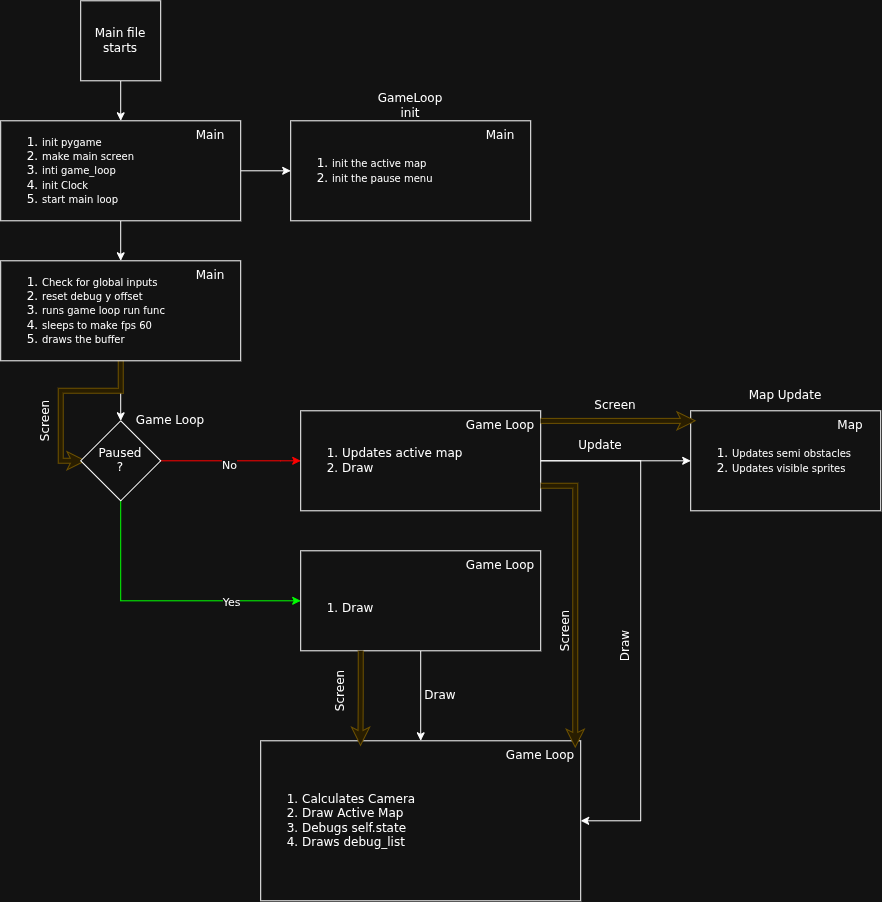

The diagram above was exported from draw.io. Its source (the exported page's mxGraphModel, read from the mxfile embedded in the PNG):
<mxGraphModel dx="1229" dy="857" grid="1" gridSize="10" guides="1" tooltips="1" connect="1" arrows="1" fold="1" page="1" pageScale="1" pageWidth="1920" pageHeight="1200" math="0" shadow="0">
  <root>
    <mxCell id="0" />
    <mxCell id="1" parent="0" />
    <mxCell id="tvW7-W6cH33fFGn6sAF9-4" edge="1" parent="1" source="tvW7-W6cH33fFGn6sAF9-2" style="edgeStyle=orthogonalEdgeStyle;rounded=0;orthogonalLoop=1;jettySize=auto;html=1;entryX=0.5;entryY=0;entryDx=0;entryDy=0;" target="tvW7-W6cH33fFGn6sAF9-3">
      <mxGeometry relative="1" as="geometry" />
    </mxCell>
    <mxCell id="tvW7-W6cH33fFGn6sAF9-2" parent="1" style="whiteSpace=wrap;html=1;aspect=fixed;" value="Main file starts" vertex="1">
      <mxGeometry height="80" width="80" x="800" y="40" as="geometry" />
    </mxCell>
    <mxCell id="tvW7-W6cH33fFGn6sAF9-13" edge="1" parent="1" source="tvW7-W6cH33fFGn6sAF9-3" style="edgeStyle=orthogonalEdgeStyle;rounded=0;orthogonalLoop=1;jettySize=auto;html=1;entryX=0.5;entryY=0;entryDx=0;entryDy=0;" target="tvW7-W6cH33fFGn6sAF9-12">
      <mxGeometry relative="1" as="geometry" />
    </mxCell>
    <mxCell id="tvW7-W6cH33fFGn6sAF9-16" edge="1" parent="1" source="tvW7-W6cH33fFGn6sAF9-3" style="edgeStyle=orthogonalEdgeStyle;rounded=0;orthogonalLoop=1;jettySize=auto;html=1;entryX=0;entryY=0.5;entryDx=0;entryDy=0;" target="tvW7-W6cH33fFGn6sAF9-15">
      <mxGeometry relative="1" as="geometry" />
    </mxCell>
    <mxCell id="tvW7-W6cH33fFGn6sAF9-3" parent="1" style="rounded=0;whiteSpace=wrap;html=1;align=left;" value="&lt;ol&gt;&lt;li&gt;&lt;font style=&quot;font-size: 10px;&quot;&gt;init pygame&lt;/font&gt;&lt;/li&gt;&lt;li&gt;&lt;font style=&quot;font-size: 10px;&quot;&gt;make main screen&lt;/font&gt;&lt;/li&gt;&lt;li&gt;&lt;font style=&quot;font-size: 10px;&quot;&gt;inti game_loop&lt;/font&gt;&lt;/li&gt;&lt;li&gt;&lt;font style=&quot;font-size: 10px;&quot;&gt;init Clock&lt;/font&gt;&lt;/li&gt;&lt;li&gt;&lt;font style=&quot;font-size: 10px;&quot;&gt;start main loop&lt;/font&gt;&lt;/li&gt;&lt;/ol&gt;" vertex="1">
      <mxGeometry height="100" width="240" x="720" y="160" as="geometry" />
    </mxCell>
    <mxCell id="tvW7-W6cH33fFGn6sAF9-19" edge="1" parent="1" source="tvW7-W6cH33fFGn6sAF9-12" style="edgeStyle=orthogonalEdgeStyle;rounded=0;orthogonalLoop=1;jettySize=auto;html=1;entryX=0.5;entryY=0;entryDx=0;entryDy=0;" target="tvW7-W6cH33fFGn6sAF9-18">
      <mxGeometry relative="1" as="geometry" />
    </mxCell>
    <mxCell id="tvW7-W6cH33fFGn6sAF9-58" edge="1" parent="1" source="tvW7-W6cH33fFGn6sAF9-12" style="edgeStyle=orthogonalEdgeStyle;rounded=0;orthogonalLoop=1;jettySize=auto;html=1;entryX=0;entryY=0.5;entryDx=0;entryDy=0;shape=pipe;fillColor=#fff2cc;strokeColor=#d6b656;gradientColor=#ffd966;" target="tvW7-W6cH33fFGn6sAF9-18">
      <mxGeometry relative="1" as="geometry" />
    </mxCell>
    <mxCell id="tvW7-W6cH33fFGn6sAF9-12" parent="1" style="rounded=0;whiteSpace=wrap;html=1;align=left;" value="&lt;ol&gt;&lt;li&gt;&lt;font size=&quot;1&quot;&gt;Check for global inputs&lt;/font&gt;&lt;/li&gt;&lt;li&gt;&lt;font size=&quot;1&quot;&gt;reset debug y offset&lt;/font&gt;&lt;/li&gt;&lt;li&gt;&lt;font size=&quot;1&quot;&gt;runs game loop run func&amp;nbsp;&lt;/font&gt;&lt;/li&gt;&lt;li&gt;&lt;font size=&quot;1&quot;&gt;sleeps to make fps 60&lt;/font&gt;&lt;/li&gt;&lt;li&gt;&lt;font size=&quot;1&quot;&gt;draws the buffer&lt;/font&gt;&lt;/li&gt;&lt;/ol&gt;" vertex="1">
      <mxGeometry height="100" width="240" x="720" y="300" as="geometry" />
    </mxCell>
    <mxCell id="tvW7-W6cH33fFGn6sAF9-15" parent="1" style="rounded=0;whiteSpace=wrap;html=1;align=left;" value="&lt;ol&gt;&lt;li&gt;&lt;font size=&quot;1&quot;&gt;init the active map&lt;/font&gt;&lt;/li&gt;&lt;li&gt;&lt;font size=&quot;1&quot;&gt;init the pause menu&lt;/font&gt;&lt;/li&gt;&lt;/ol&gt;" vertex="1">
      <mxGeometry height="100" width="240" x="1010" y="160" as="geometry" />
    </mxCell>
    <mxCell id="tvW7-W6cH33fFGn6sAF9-17" parent="1" style="text;html=1;whiteSpace=wrap;strokeColor=none;fillColor=none;align=center;verticalAlign=middle;rounded=0;" value="GameLoop init" vertex="1">
      <mxGeometry height="30" width="60" x="1100" y="130" as="geometry" />
    </mxCell>
    <mxCell id="tvW7-W6cH33fFGn6sAF9-25" edge="1" parent="1" source="tvW7-W6cH33fFGn6sAF9-18" style="edgeStyle=orthogonalEdgeStyle;rounded=0;orthogonalLoop=1;jettySize=auto;html=1;entryX=0;entryY=0.5;entryDx=0;entryDy=0;fillColor=#a20025;strokeColor=light-dark(#6F0000,#FF0000);" target="tvW7-W6cH33fFGn6sAF9-24">
      <mxGeometry relative="1" as="geometry">
        <Array as="points">
          <mxPoint x="1000.03" y="500" />
        </Array>
      </mxGeometry>
    </mxCell>
    <mxCell id="tvW7-W6cH33fFGn6sAF9-26" connectable="0" parent="tvW7-W6cH33fFGn6sAF9-25" style="edgeLabel;html=1;align=center;verticalAlign=middle;resizable=0;points=[];" value="No" vertex="1">
      <mxGeometry relative="1" x="-0.0644" y="-2" as="geometry">
        <mxPoint x="2" y="2" as="offset" />
      </mxGeometry>
    </mxCell>
    <mxCell id="tvW7-W6cH33fFGn6sAF9-30" edge="1" parent="1" source="tvW7-W6cH33fFGn6sAF9-18" style="edgeStyle=orthogonalEdgeStyle;rounded=0;orthogonalLoop=1;jettySize=auto;html=1;entryX=0;entryY=0.5;entryDx=0;entryDy=0;strokeColor=light-dark(#000000,#00FF00);" target="tvW7-W6cH33fFGn6sAF9-29">
      <mxGeometry relative="1" as="geometry">
        <Array as="points">
          <mxPoint x="840" y="640" />
        </Array>
      </mxGeometry>
    </mxCell>
    <mxCell id="tvW7-W6cH33fFGn6sAF9-31" connectable="0" parent="tvW7-W6cH33fFGn6sAF9-30" style="edgeLabel;html=1;align=center;verticalAlign=middle;resizable=0;points=[];" value="Yes" vertex="1">
      <mxGeometry relative="1" x="0.4966" y="-1" as="geometry">
        <mxPoint as="offset" />
      </mxGeometry>
    </mxCell>
    <mxCell id="tvW7-W6cH33fFGn6sAF9-18" parent="1" style="rhombus;whiteSpace=wrap;html=1;shapeInside=1;" value="&lt;div&gt;Paused ?&lt;/div&gt;" vertex="1">
      <mxGeometry height="80" width="80" x="800" y="460" as="geometry" />
    </mxCell>
    <mxCell id="tvW7-W6cH33fFGn6sAF9-38" edge="1" parent="1" source="tvW7-W6cH33fFGn6sAF9-24" style="edgeStyle=orthogonalEdgeStyle;rounded=0;orthogonalLoop=1;jettySize=auto;html=1;exitX=1;exitY=0.5;exitDx=0;exitDy=0;entryX=1;entryY=0.5;entryDx=0;entryDy=0;" target="tvW7-W6cH33fFGn6sAF9-35">
      <mxGeometry relative="1" as="geometry">
        <Array as="points">
          <mxPoint x="1360" y="500" />
          <mxPoint x="1360" y="860" />
        </Array>
        <mxPoint x="1320" y="870.5714285714286" as="targetPoint" />
      </mxGeometry>
    </mxCell>
    <mxCell id="tvW7-W6cH33fFGn6sAF9-24" parent="1" style="rounded=0;whiteSpace=wrap;html=1;align=left;" value="&lt;ol&gt;&lt;li&gt;Updates active map&amp;nbsp;&lt;/li&gt;&lt;li&gt;Draw&lt;/li&gt;&lt;/ol&gt;" vertex="1">
      <mxGeometry height="100" width="240" x="1020" y="450" as="geometry" />
    </mxCell>
    <mxCell id="tvW7-W6cH33fFGn6sAF9-36" edge="1" parent="1" source="tvW7-W6cH33fFGn6sAF9-29" style="edgeStyle=orthogonalEdgeStyle;rounded=0;orthogonalLoop=1;jettySize=auto;html=1;entryX=0.5;entryY=0;entryDx=0;entryDy=0;" target="tvW7-W6cH33fFGn6sAF9-35">
      <mxGeometry relative="1" as="geometry" />
    </mxCell>
    <mxCell id="tvW7-W6cH33fFGn6sAF9-29" parent="1" style="rounded=0;whiteSpace=wrap;html=1;align=left;" value="&lt;div&gt;&lt;br&gt;&lt;/div&gt;&lt;ol&gt;&lt;li&gt;Draw&lt;/li&gt;&lt;/ol&gt;" vertex="1">
      <mxGeometry height="100" width="240" x="1020" y="590" as="geometry" />
    </mxCell>
    <mxCell id="tvW7-W6cH33fFGn6sAF9-32" parent="1" style="rounded=0;whiteSpace=wrap;html=1;align=left;" value="&lt;ol&gt;&lt;li&gt;&lt;font style=&quot;font-size: 10px;&quot;&gt;Updates semi obstacles&lt;/font&gt;&lt;/li&gt;&lt;li style=&quot;&quot;&gt;&lt;font style=&quot;font-size: 10px;&quot;&gt;Updates visible sprites&lt;/font&gt;&lt;/li&gt;&lt;/ol&gt; " vertex="1">
      <mxGeometry height="100" width="190" x="1410" y="450" as="geometry" />
    </mxCell>
    <mxCell id="tvW7-W6cH33fFGn6sAF9-33" edge="1" parent="1" source="tvW7-W6cH33fFGn6sAF9-24" style="rounded=0;orthogonalLoop=1;jettySize=auto;html=1;entryX=0;entryY=0.5;entryDx=0;entryDy=0;" target="tvW7-W6cH33fFGn6sAF9-32">
      <mxGeometry relative="1" as="geometry">
        <mxPoint x="1400" y="500" as="targetPoint" />
      </mxGeometry>
    </mxCell>
    <mxCell id="tvW7-W6cH33fFGn6sAF9-34" parent="1" style="text;html=1;whiteSpace=wrap;strokeColor=none;fillColor=none;align=center;verticalAlign=middle;rounded=0;" value="Update" vertex="1">
      <mxGeometry height="30" width="60" x="1290" y="470" as="geometry" />
    </mxCell>
    <mxCell id="tvW7-W6cH33fFGn6sAF9-35" parent="1" style="rounded=0;whiteSpace=wrap;html=1;align=left;" value="&lt;ol&gt;&lt;li&gt;Calculates Camera&lt;/li&gt;&lt;li&gt;Draw Active Map&lt;/li&gt;&lt;li&gt;Debugs self.state&lt;/li&gt;&lt;li&gt;Draws debug_list&lt;/li&gt;&lt;/ol&gt; " vertex="1">
      <mxGeometry height="160" width="320" x="980" y="780" as="geometry" />
    </mxCell>
    <mxCell id="tvW7-W6cH33fFGn6sAF9-39" parent="1" style="text;html=1;whiteSpace=wrap;strokeColor=none;fillColor=none;align=center;verticalAlign=middle;rounded=0;rotation=-90;" value="Draw" vertex="1">
      <mxGeometry height="30" width="60" x="1315" y="670" as="geometry" />
    </mxCell>
    <mxCell id="tvW7-W6cH33fFGn6sAF9-41" parent="1" style="text;html=1;whiteSpace=wrap;strokeColor=none;fillColor=none;align=center;verticalAlign=middle;rounded=0;rotation=0;" value="Draw" vertex="1">
      <mxGeometry height="30" width="60" x="1130" y="720" as="geometry" />
    </mxCell>
    <mxCell id="tvW7-W6cH33fFGn6sAF9-43" parent="1" style="text;html=1;whiteSpace=wrap;strokeColor=none;fillColor=none;align=center;verticalAlign=middle;rounded=0;" value="Map Update" vertex="1">
      <mxGeometry height="30" width="80" x="1465" y="420" as="geometry" />
    </mxCell>
    <mxCell id="tvW7-W6cH33fFGn6sAF9-49" edge="1" parent="1" style="edgeStyle=orthogonalEdgeStyle;rounded=0;orthogonalLoop=1;jettySize=auto;html=1;exitX=0.999;exitY=0.101;exitDx=0;exitDy=0;endArrow=classic;endFill=1;exitPerimeter=0;shape=pipe;fillColor=#fff2cc;strokeColor=#d6b656;gradientColor=#ffd966;">
      <mxGeometry relative="1" as="geometry">
        <Array as="points" />
        <mxPoint x="1260" y="460.1" as="sourcePoint" />
        <mxPoint x="1410" y="460.07" as="targetPoint" />
      </mxGeometry>
    </mxCell>
    <mxCell id="tvW7-W6cH33fFGn6sAF9-55" parent="1" style="text;html=1;whiteSpace=wrap;strokeColor=none;fillColor=none;align=center;verticalAlign=middle;rounded=0;" value="Screen" vertex="1">
      <mxGeometry height="30" width="60" x="1305" y="430" as="geometry" />
    </mxCell>
    <mxCell id="tvW7-W6cH33fFGn6sAF9-57" parent="1" style="text;html=1;whiteSpace=wrap;strokeColor=none;fillColor=none;align=center;verticalAlign=middle;rounded=0;" value="Game Loop" vertex="1">
      <mxGeometry height="30" width="80" x="1180" y="450" as="geometry" />
    </mxCell>
    <mxCell id="tvW7-W6cH33fFGn6sAF9-59" parent="1" style="text;html=1;whiteSpace=wrap;strokeColor=none;fillColor=none;align=center;verticalAlign=middle;rounded=0;rotation=-90;" value="Screen" vertex="1">
      <mxGeometry height="30" width="60" x="735" y="445" as="geometry" />
    </mxCell>
    <mxCell id="tvW7-W6cH33fFGn6sAF9-60" edge="1" parent="1" source="tvW7-W6cH33fFGn6sAF9-24" style="edgeStyle=orthogonalEdgeStyle;rounded=0;orthogonalLoop=1;jettySize=auto;html=1;exitX=1;exitY=0.75;exitDx=0;exitDy=0;entryX=0.983;entryY=0.012;entryDx=0;entryDy=0;entryPerimeter=0;shape=pipe;fillColor=#fff2cc;strokeColor=#d6b656;gradientColor=#ffd966;" target="tvW7-W6cH33fFGn6sAF9-35">
      <mxGeometry relative="1" as="geometry" />
    </mxCell>
    <mxCell id="tvW7-W6cH33fFGn6sAF9-64" parent="1" style="text;html=1;whiteSpace=wrap;strokeColor=none;fillColor=none;align=center;verticalAlign=middle;rounded=0;rotation=-90;" value="Screen" vertex="1">
      <mxGeometry height="30" width="60" x="1255" y="655" as="geometry" />
    </mxCell>
    <mxCell id="tvW7-W6cH33fFGn6sAF9-66" edge="1" parent="1" source="tvW7-W6cH33fFGn6sAF9-29" style="edgeStyle=orthogonalEdgeStyle;rounded=0;orthogonalLoop=1;jettySize=auto;html=1;exitX=0.25;exitY=1;exitDx=0;exitDy=0;entryX=0.312;entryY=0;entryDx=0;entryDy=0;entryPerimeter=0;shape=pipe;fillColor=#fff2cc;gradientColor=#ffd966;strokeColor=#d6b656;" target="tvW7-W6cH33fFGn6sAF9-35">
      <mxGeometry relative="1" as="geometry" />
    </mxCell>
    <mxCell id="tvW7-W6cH33fFGn6sAF9-67" parent="1" style="text;html=1;whiteSpace=wrap;strokeColor=none;fillColor=none;align=center;verticalAlign=middle;rounded=0;rotation=-90;" value="Screen" vertex="1">
      <mxGeometry height="30" width="60" x="1030" y="715" as="geometry" />
    </mxCell>
    <mxCell id="tvW7-W6cH33fFGn6sAF9-68" parent="1" style="text;html=1;whiteSpace=wrap;strokeColor=none;fillColor=none;align=center;verticalAlign=middle;rounded=0;" value="Game Loop" vertex="1">
      <mxGeometry height="30" width="80" x="1180" y="590" as="geometry" />
    </mxCell>
    <mxCell id="tvW7-W6cH33fFGn6sAF9-69" parent="1" style="text;html=1;whiteSpace=wrap;strokeColor=none;fillColor=none;align=center;verticalAlign=middle;rounded=0;" value="Game Loop" vertex="1">
      <mxGeometry height="30" width="80" x="850" y="445" as="geometry" />
    </mxCell>
    <mxCell id="tvW7-W6cH33fFGn6sAF9-70" parent="1" style="text;html=1;whiteSpace=wrap;strokeColor=none;fillColor=none;align=center;verticalAlign=middle;rounded=0;" value="Game Loop" vertex="1">
      <mxGeometry height="30" width="80" x="1220" y="780" as="geometry" />
    </mxCell>
    <mxCell id="tvW7-W6cH33fFGn6sAF9-72" parent="1" style="text;html=1;whiteSpace=wrap;strokeColor=none;fillColor=none;align=center;verticalAlign=middle;rounded=0;" value="Main" vertex="1">
      <mxGeometry height="30" width="60" x="900" y="160" as="geometry" />
    </mxCell>
    <mxCell id="tvW7-W6cH33fFGn6sAF9-73" parent="1" style="text;html=1;whiteSpace=wrap;strokeColor=none;fillColor=none;align=center;verticalAlign=middle;rounded=0;" value="Main" vertex="1">
      <mxGeometry height="30" width="60" x="900" y="300" as="geometry" />
    </mxCell>
    <mxCell id="tvW7-W6cH33fFGn6sAF9-74" parent="1" style="text;html=1;whiteSpace=wrap;strokeColor=none;fillColor=none;align=center;verticalAlign=middle;rounded=0;" value="Main" vertex="1">
      <mxGeometry height="30" width="60" x="1190" y="160" as="geometry" />
    </mxCell>
    <mxCell id="tvW7-W6cH33fFGn6sAF9-76" parent="1" style="text;html=1;whiteSpace=wrap;strokeColor=none;fillColor=none;align=center;verticalAlign=middle;rounded=0;" value="Map" vertex="1">
      <mxGeometry height="30" width="60" x="1540" y="450" as="geometry" />
    </mxCell>
  </root>
</mxGraphModel>